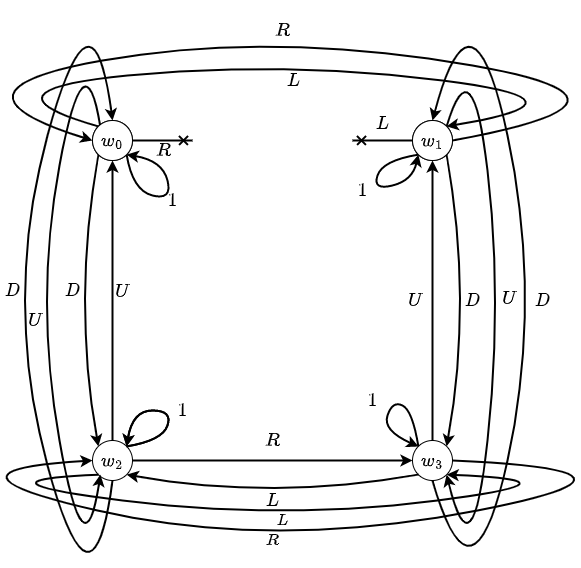

The diagram above was exported from draw.io. Its source (the exported page's mxGraphModel, read from the mxfile embedded in the PNG):
<mxGraphModel dx="1235" dy="1815" grid="1" gridSize="10" guides="1" tooltips="1" connect="1" arrows="1" fold="1" page="1" pageScale="1" pageWidth="827" pageHeight="1169" math="1" shadow="0">
  <root>
    <mxCell id="0" />
    <mxCell id="1" parent="0" />
    <mxCell id="WiN6b8MtPsCqO4gOVzu6-1" value="&lt;font style=&quot;font-size: 14px;&quot;&gt;$$w_{0}$$&lt;/font&gt;" style="ellipse;whiteSpace=wrap;html=1;aspect=fixed;align=center;rounded=0;" parent="1" vertex="1">
      <mxGeometry x="100" y="100" width="40" height="40" as="geometry" />
    </mxCell>
    <mxCell id="WiN6b8MtPsCqO4gOVzu6-19" value="$$R$$" style="edgeStyle=orthogonalEdgeStyle;orthogonalLoop=1;jettySize=auto;html=1;exitX=1;exitY=0.5;exitDx=0;exitDy=0;strokeWidth=2;fontSize=16;labelPosition=center;verticalLabelPosition=middle;align=center;verticalAlign=middle;labelBackgroundColor=none;endArrow=cross;endFill=0;" parent="1" source="WiN6b8MtPsCqO4gOVzu6-1" edge="1">
      <mxGeometry y="-10" relative="1" as="geometry">
        <mxPoint as="offset" />
        <mxPoint x="200" y="120" as="targetPoint" />
      </mxGeometry>
    </mxCell>
    <mxCell id="WiN6b8MtPsCqO4gOVzu6-4" value="$$w_{1}$$" style="ellipse;whiteSpace=wrap;html=1;aspect=fixed;align=center;rounded=0;fontSize=14;" parent="1" vertex="1">
      <mxGeometry x="420" y="100" width="40" height="40" as="geometry" />
    </mxCell>
    <mxCell id="WiN6b8MtPsCqO4gOVzu6-5" value="$$w_{2}$$" style="ellipse;whiteSpace=wrap;html=1;aspect=fixed;align=center;rounded=0;fontSize=16;" parent="1" vertex="1">
      <mxGeometry x="100" y="420" width="40" height="40" as="geometry" />
    </mxCell>
    <mxCell id="WiN6b8MtPsCqO4gOVzu6-6" value="$$w_{3}$$" style="ellipse;whiteSpace=wrap;html=1;aspect=fixed;align=center;rounded=0;fontSize=16;" parent="1" vertex="1">
      <mxGeometry x="420" y="420" width="40" height="40" as="geometry" />
    </mxCell>
    <mxCell id="WiN6b8MtPsCqO4gOVzu6-10" value="$$D$$" style="endArrow=classic;html=1;exitX=0.5;exitY=1;exitDx=0;exitDy=0;entryX=0.5;entryY=0;entryDx=0;entryDy=0;endFill=1;curved=1;rounded=0;anchorPointDirection=1;orthogonal=0;strokeWidth=2;arcSize=21;fontSize=16;labelBackgroundColor=none;" parent="1" source="WiN6b8MtPsCqO4gOVzu6-6" target="WiN6b8MtPsCqO4gOVzu6-4" edge="1">
      <mxGeometry x="-0.0201" width="50" height="50" relative="1" as="geometry">
        <mxPoint x="390" y="320" as="sourcePoint" />
        <mxPoint x="440" y="270" as="targetPoint" />
        <Array as="points">
          <mxPoint x="480" y="600" />
          <mxPoint x="550" y="280" />
          <mxPoint x="480" y="-50" />
        </Array>
        <mxPoint as="offset" />
      </mxGeometry>
    </mxCell>
    <mxCell id="WiN6b8MtPsCqO4gOVzu6-12" value="$$D$$" style="curved=1;endArrow=classic;html=1;exitX=1;exitY=1;exitDx=0;exitDy=0;entryX=1;entryY=0;entryDx=0;entryDy=0;strokeWidth=2;fontSize=16;labelBackgroundColor=none;" parent="1" source="WiN6b8MtPsCqO4gOVzu6-4" target="WiN6b8MtPsCqO4gOVzu6-6" edge="1">
      <mxGeometry width="50" height="50" relative="1" as="geometry">
        <mxPoint x="430" y="260" as="sourcePoint" />
        <mxPoint x="380" y="310" as="targetPoint" />
        <Array as="points">
          <mxPoint x="480" y="280" />
        </Array>
        <mxPoint as="offset" />
      </mxGeometry>
    </mxCell>
    <mxCell id="WiN6b8MtPsCqO4gOVzu6-15" value="$$U$$" style="curved=1;endArrow=classic;html=1;exitX=0.5;exitY=0;exitDx=0;exitDy=0;entryX=0.5;entryY=1;entryDx=0;entryDy=0;strokeWidth=2;shadow=0;startArrow=none;startFill=0;fontSize=16;labelBackgroundColor=none;" parent="1" source="WiN6b8MtPsCqO4gOVzu6-6" target="WiN6b8MtPsCqO4gOVzu6-4" edge="1">
      <mxGeometry y="17" width="50" height="50" relative="1" as="geometry">
        <mxPoint x="380" y="310" as="sourcePoint" />
        <mxPoint x="430" y="260" as="targetPoint" />
        <Array as="points" />
        <mxPoint as="offset" />
      </mxGeometry>
    </mxCell>
    <mxCell id="WiN6b8MtPsCqO4gOVzu6-17" value="$$1$$" style="curved=1;endArrow=classic;html=1;exitX=0;exitY=1;exitDx=0;exitDy=0;entryX=0;entryY=1;entryDx=0;entryDy=0;strokeWidth=2;fontSize=16;labelBackgroundColor=none;" parent="1" source="WiN6b8MtPsCqO4gOVzu6-4" target="WiN6b8MtPsCqO4gOVzu6-4" edge="1">
      <mxGeometry x="0.0016" y="10" width="50" height="50" relative="1" as="geometry">
        <mxPoint x="380" y="310" as="sourcePoint" />
        <mxPoint x="430" y="260" as="targetPoint" />
        <Array as="points">
          <mxPoint x="390" y="140" />
          <mxPoint x="380" y="170" />
          <mxPoint x="420" y="160" />
        </Array>
        <mxPoint x="-8" y="10" as="offset" />
      </mxGeometry>
    </mxCell>
    <mxCell id="WiN6b8MtPsCqO4gOVzu6-18" value="$$U$$" style="curved=1;endArrow=classic;html=1;exitX=1;exitY=0;exitDx=0;exitDy=0;entryX=1;entryY=1;entryDx=0;entryDy=0;strokeWidth=2;fontSize=16;labelBackgroundColor=none;" parent="1" source="WiN6b8MtPsCqO4gOVzu6-4" target="WiN6b8MtPsCqO4gOVzu6-6" edge="1">
      <mxGeometry x="-0.056" y="7" width="50" height="50" relative="1" as="geometry">
        <mxPoint x="390" y="310" as="sourcePoint" />
        <mxPoint x="440" y="260" as="targetPoint" />
        <Array as="points">
          <mxPoint x="480" y="20" />
          <mxPoint x="510" y="280" />
          <mxPoint x="480" y="560" />
        </Array>
        <mxPoint as="offset" />
      </mxGeometry>
    </mxCell>
    <mxCell id="WiN6b8MtPsCqO4gOVzu6-20" value="$$L$$" style="curved=1;endArrow=cross;html=1;exitX=0;exitY=0.5;exitDx=0;exitDy=0;strokeWidth=2;fontSize=16;horizontal=1;verticalAlign=middle;labelBackgroundColor=none;endFill=0;" parent="1" source="H8VChMemn4Hf_GUHBbbS-13" edge="1">
      <mxGeometry y="-17" width="50" height="50" relative="1" as="geometry">
        <mxPoint x="440" y="260" as="sourcePoint" />
        <mxPoint x="360" y="120" as="targetPoint" />
        <Array as="points" />
        <mxPoint x="1" as="offset" />
      </mxGeometry>
    </mxCell>
    <mxCell id="WiN6b8MtPsCqO4gOVzu6-21" value="$$R$$" style="curved=1;endArrow=classic;html=1;exitX=1;exitY=0.5;exitDx=0;exitDy=0;strokeWidth=2;entryX=0;entryY=0.5;entryDx=0;entryDy=0;fontSize=16;labelBackgroundColor=none;" parent="1" source="WiN6b8MtPsCqO4gOVzu6-4" target="WiN6b8MtPsCqO4gOVzu6-1" edge="1">
      <mxGeometry x="0.085" y="-2" width="50" height="50" relative="1" as="geometry">
        <mxPoint x="600" y="150" as="sourcePoint" />
        <mxPoint x="390" y="310" as="targetPoint" />
        <Array as="points">
          <mxPoint x="680" y="80" />
          <mxPoint x="280" y="10" />
          <mxPoint x="-60" y="70" />
        </Array>
        <mxPoint as="offset" />
      </mxGeometry>
    </mxCell>
    <mxCell id="WiN6b8MtPsCqO4gOVzu6-22" value="$$U$$" style="curved=1;endArrow=classic;html=1;exitX=0.5;exitY=0;exitDx=0;exitDy=0;entryX=0.5;entryY=1;entryDx=0;entryDy=0;strokeWidth=2;fontSize=16;labelBackgroundColor=none;" parent="1" source="WiN6b8MtPsCqO4gOVzu6-5" target="WiN6b8MtPsCqO4gOVzu6-1" edge="1">
      <mxGeometry x="0.0714" y="-10" width="50" height="50" relative="1" as="geometry">
        <mxPoint x="440" y="280" as="sourcePoint" />
        <mxPoint x="390" y="330" as="targetPoint" />
        <mxPoint as="offset" />
      </mxGeometry>
    </mxCell>
    <mxCell id="WiN6b8MtPsCqO4gOVzu6-23" value="$$R$$" style="curved=1;endArrow=classic;html=1;exitX=1;exitY=0.5;exitDx=0;exitDy=0;entryX=0;entryY=0.5;entryDx=0;entryDy=0;strokeWidth=2;labelBackgroundColor=none;fontSize=16;" parent="1" source="WiN6b8MtPsCqO4gOVzu6-5" target="WiN6b8MtPsCqO4gOVzu6-6" edge="1">
      <mxGeometry y="20" width="50" height="50" relative="1" as="geometry">
        <mxPoint x="390" y="330" as="sourcePoint" />
        <mxPoint x="440" y="280" as="targetPoint" />
        <mxPoint as="offset" />
      </mxGeometry>
    </mxCell>
    <mxCell id="WiN6b8MtPsCqO4gOVzu6-25" value="$$1$$" style="curved=1;endArrow=classic;html=1;exitX=0;exitY=0;exitDx=0;exitDy=0;strokeWidth=2;fontSize=16;labelBackgroundColor=none;" parent="1" source="WiN6b8MtPsCqO4gOVzu6-6" edge="1">
      <mxGeometry x="0.0025" y="-19" width="50" height="50" relative="1" as="geometry">
        <mxPoint x="390" y="330" as="sourcePoint" />
        <mxPoint x="426" y="426" as="targetPoint" />
        <Array as="points">
          <mxPoint x="420" y="390" />
          <mxPoint x="400" y="380" />
          <mxPoint x="390" y="410" />
        </Array>
        <mxPoint as="offset" />
      </mxGeometry>
    </mxCell>
    <mxCell id="WiN6b8MtPsCqO4gOVzu6-26" value="$$1$$" style="curved=1;endArrow=classic;html=1;exitX=1;exitY=1;exitDx=0;exitDy=0;strokeWidth=2;entryX=1;entryY=1;entryDx=0;entryDy=0;labelBackgroundColor=none;fontSize=16;" parent="1" source="WiN6b8MtPsCqO4gOVzu6-1" target="WiN6b8MtPsCqO4gOVzu6-1" edge="1">
      <mxGeometry width="50" height="50" relative="1" as="geometry">
        <mxPoint x="390" y="330" as="sourcePoint" />
        <mxPoint x="250" y="150" as="targetPoint" />
        <Array as="points">
          <mxPoint x="140" y="170" />
          <mxPoint x="180" y="180" />
          <mxPoint x="170" y="140" />
        </Array>
      </mxGeometry>
    </mxCell>
    <mxCell id="WiN6b8MtPsCqO4gOVzu6-27" value="$$L$$" style="curved=1;endArrow=classic;exitX=0;exitY=0;exitDx=0;exitDy=0;entryX=1;entryY=0;entryDx=0;entryDy=0;strokeWidth=2;fontSize=16;html=1;labelBackgroundColor=none;" parent="1" source="WiN6b8MtPsCqO4gOVzu6-1" target="WiN6b8MtPsCqO4gOVzu6-4" edge="1">
      <mxGeometry x="-0.0145" y="-19" width="50" height="50" relative="1" as="geometry">
        <mxPoint x="190" y="150" as="sourcePoint" />
        <mxPoint x="390" y="230" as="targetPoint" />
        <Array as="points">
          <mxPoint x="-20" y="70" />
          <mxPoint x="290" y="40" />
          <mxPoint x="610" y="80" />
        </Array>
        <mxPoint as="offset" />
      </mxGeometry>
    </mxCell>
    <mxCell id="WiN6b8MtPsCqO4gOVzu6-30" value="$$U$$" style="curved=1;endArrow=classic;html=1;exitX=0;exitY=0;exitDx=0;exitDy=0;entryX=0;entryY=1;entryDx=0;entryDy=0;strokeWidth=2;labelBackgroundColor=none;fontSize=16;" parent="1" edge="1">
      <mxGeometry x="0.0258" y="-4" width="50" height="50" relative="1" as="geometry">
        <mxPoint x="107.85786437626894" y="105.85786437626894" as="sourcePoint" />
        <mxPoint x="107.85786437626894" y="454.14213562373106" as="targetPoint" />
        <Array as="points">
          <mxPoint x="92" y="10" />
          <mxPoint x="42" y="280" />
          <mxPoint x="92" y="560" />
        </Array>
        <mxPoint x="1" as="offset" />
      </mxGeometry>
    </mxCell>
    <mxCell id="WiN6b8MtPsCqO4gOVzu6-31" value="$$D$$" style="curved=1;endArrow=classic;html=1;exitX=0;exitY=1;exitDx=0;exitDy=0;entryX=0;entryY=0;entryDx=0;entryDy=0;strokeWidth=2;labelBackgroundColor=none;fontSize=16;" parent="1" source="WiN6b8MtPsCqO4gOVzu6-1" target="WiN6b8MtPsCqO4gOVzu6-5" edge="1">
      <mxGeometry x="-0.0665" y="-2" width="50" height="50" relative="1" as="geometry">
        <mxPoint x="380" y="260" as="sourcePoint" />
        <mxPoint x="430" y="210" as="targetPoint" />
        <Array as="points">
          <mxPoint x="80" y="280" />
        </Array>
        <mxPoint as="offset" />
      </mxGeometry>
    </mxCell>
    <mxCell id="WiN6b8MtPsCqO4gOVzu6-32" value="$$1$$" style="curved=1;endArrow=classic;html=1;exitX=1;exitY=0;exitDx=0;exitDy=0;entryX=1;entryY=0;entryDx=0;entryDy=0;strokeWidth=2;" parent="1" source="WiN6b8MtPsCqO4gOVzu6-5" target="WiN6b8MtPsCqO4gOVzu6-5" edge="1">
      <mxGeometry x="-0.0581" y="-10" width="50" height="50" relative="1" as="geometry">
        <mxPoint x="430" y="310" as="sourcePoint" />
        <mxPoint x="380" y="360" as="targetPoint" />
        <Array as="points">
          <mxPoint x="170" y="420" />
          <mxPoint x="180" y="390" />
          <mxPoint x="140" y="390" />
        </Array>
        <mxPoint x="10" y="10" as="offset" />
      </mxGeometry>
    </mxCell>
    <mxCell id="WiN6b8MtPsCqO4gOVzu6-34" value="$$L$$" style="curved=1;endArrow=classic;html=1;exitX=0;exitY=1;exitDx=0;exitDy=0;entryX=1;entryY=1;entryDx=0;entryDy=0;strokeWidth=2;labelBackgroundColor=none;fontSize=16;" parent="1" source="WiN6b8MtPsCqO4gOVzu6-6" target="WiN6b8MtPsCqO4gOVzu6-5" edge="1">
      <mxGeometry width="50" height="50" relative="1" as="geometry">
        <mxPoint x="420" y="280" as="sourcePoint" />
        <mxPoint x="370" y="330" as="targetPoint" />
        <Array as="points">
          <mxPoint x="280" y="480" />
        </Array>
      </mxGeometry>
    </mxCell>
    <mxCell id="WiN6b8MtPsCqO4gOVzu6-35" value="$$L$$" style="curved=1;endArrow=classic;html=1;exitX=0;exitY=1;exitDx=0;exitDy=0;entryX=1;entryY=1;entryDx=0;entryDy=0;strokeWidth=2;labelBackgroundColor=none;fontSize=14;" parent="1" source="WiN6b8MtPsCqO4gOVzu6-5" target="WiN6b8MtPsCqO4gOVzu6-6" edge="1">
      <mxGeometry width="50" height="50" relative="1" as="geometry">
        <mxPoint x="370" y="330" as="sourcePoint" />
        <mxPoint x="420" y="280" as="targetPoint" />
        <Array as="points">
          <mxPoint x="-30" y="460" />
          <mxPoint x="290" y="500" />
          <mxPoint x="600" y="460" />
        </Array>
      </mxGeometry>
    </mxCell>
    <mxCell id="WiN6b8MtPsCqO4gOVzu6-36" value="$$R$$" style="curved=1;endArrow=classic;html=1;exitX=1;exitY=0.5;exitDx=0;exitDy=0;entryX=0;entryY=0.5;entryDx=0;entryDy=0;strokeWidth=2;labelBackgroundColor=none;fontSize=14;" parent="1" source="WiN6b8MtPsCqO4gOVzu6-6" target="WiN6b8MtPsCqO4gOVzu6-5" edge="1">
      <mxGeometry x="0.1046" y="-10" width="50" height="50" relative="1" as="geometry">
        <mxPoint x="370" y="330" as="sourcePoint" />
        <mxPoint x="420" y="280" as="targetPoint" />
        <Array as="points">
          <mxPoint x="690" y="450" />
          <mxPoint x="280" y="530" />
          <mxPoint x="-70" y="450" />
        </Array>
        <mxPoint as="offset" />
      </mxGeometry>
    </mxCell>
    <mxCell id="H8VChMemn4Hf_GUHBbbS-5" value="$$D$$" style="curved=1;endArrow=classic;html=1;exitX=0.5;exitY=1;exitDx=0;exitDy=0;entryX=0.5;entryY=0;entryDx=0;entryDy=0;strokeWidth=2;fontSize=16;labelBackgroundColor=none;" parent="1" edge="1">
      <mxGeometry x="0.0249" y="-7" width="50" height="50" relative="1" as="geometry">
        <mxPoint x="120" y="460" as="sourcePoint" />
        <mxPoint x="120" y="100" as="targetPoint" />
        <Array as="points">
          <mxPoint x="100" y="610" />
          <mxPoint x="10" y="280" />
          <mxPoint x="100" y="-50" />
        </Array>
        <mxPoint as="offset" />
      </mxGeometry>
    </mxCell>
    <mxCell id="H8VChMemn4Hf_GUHBbbS-9" value="$$1$$" style="curved=1;endArrow=classic;html=1;exitX=1;exitY=0;exitDx=0;exitDy=0;entryX=1;entryY=0;entryDx=0;entryDy=0;strokeWidth=2;fontSize=16;" parent="1" edge="1">
      <mxGeometry x="-0.0581" y="-10" width="50" height="50" relative="1" as="geometry">
        <mxPoint x="134" y="426" as="sourcePoint" />
        <mxPoint x="134" y="426" as="targetPoint" />
        <Array as="points">
          <mxPoint x="170" y="420" />
          <mxPoint x="180" y="390" />
          <mxPoint x="140" y="390" />
        </Array>
        <mxPoint x="10" y="10" as="offset" />
      </mxGeometry>
    </mxCell>
    <mxCell id="H8VChMemn4Hf_GUHBbbS-13" value="$$w_{1}$$" style="ellipse;whiteSpace=wrap;html=1;aspect=fixed;align=center;rounded=0;fontSize=16;" parent="1" vertex="1">
      <mxGeometry x="420" y="100" width="40" height="40" as="geometry" />
    </mxCell>
    <mxCell id="H8VChMemn4Hf_GUHBbbS-14" value="&lt;font style=&quot;font-size: 16px;&quot;&gt;$$w_{0}$$&lt;/font&gt;" style="ellipse;whiteSpace=wrap;html=1;aspect=fixed;align=center;rounded=0;fontSize=16;" parent="1" vertex="1">
      <mxGeometry x="100" y="100" width="40" height="40" as="geometry" />
    </mxCell>
  </root>
</mxGraphModel>